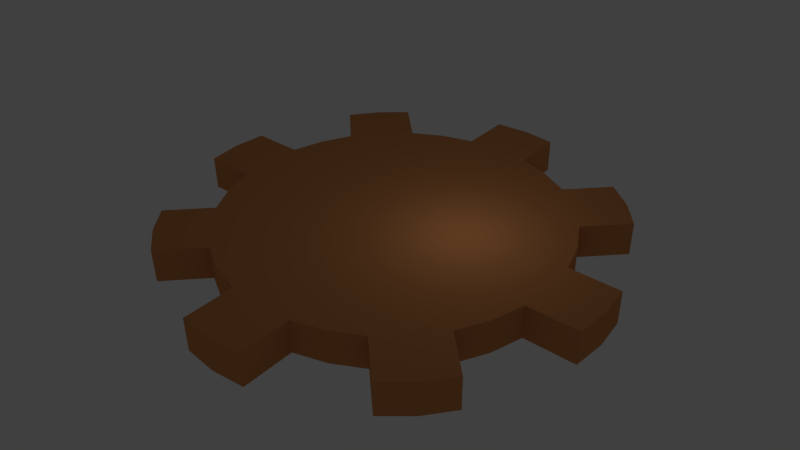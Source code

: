 # Source: untitled.blend  (saved by Blender 2.65.0; exported with 4.5.12 LTS)
import bpy
from mathutils import Matrix  # noqa: F401  (used for matrix-valued properties, if any)

bpy.ops.wm.read_factory_settings(use_empty=True)
scene = bpy.context.scene
scene.name = 'Scene'

# ---- collections
col_collection_1 = bpy.data.collections.new('Collection 1'); scene.collection.children.link(col_collection_1)

# ---- materials (node trees are filled in below, after node groups)
mat_platecolor1 = bpy.data.materials.new('PlateColor1')
mat_platecolor1.alpha_threshold = 0.0
mat_platecolor1.use_transparent_shadow = False
mat_platecolor1.preview_render_type = 'CUBE'
mat_platecolor1.diffuse_color = (0.6939, 0.2789, 0.09759, 1.0)
mat_platecolor1.roughness = 0.5
mat_platecolor1.line_color = (0.0, 0.0, 0.0, 1.0)

# ---- material node trees

# ---- world
world_world = bpy.data.worlds.new('World'); scene.world = world_world
world_world.color = (0.05088, 0.05088, 0.05088)
world_world.use_sun_shadow = False
world_world.sun_shadow_jitter_overblur = 0.0
world_world.cycles.sampling_method = 'MANUAL'
world_world.cycles.sample_map_resolution = 256

# ---- cameras
cam_camera = bpy.data.cameras.new('Camera')
cam_camera.clip_end = 100.0
cam_camera.lens = 35.0
cam_camera.sensor_width = 32.0
cam_camera.sensor_height = 18.0
cam_camera.ortho_scale = 7.314
cam_camera.dof.focus_distance = 0.0
cam_camera.dof.aperture_fstop = 128.0

# ---- lights
light_lamp = bpy.data.lights.new('Lamp', 'POINT')
light_lamp.transmission_factor = 0.0
light_lamp.cutoff_distance = 30.0
light_lamp.energy = 100.0
light_lamp.shadow_buffer_clip_start = 1.001
light_lamp.shadow_soft_size = 0.1
light_lamp.shadow_maximum_resolution = 0.006
light_lamp.use_absolute_resolution = True
light_lamp.cycles.use_multiple_importance_sampling = False

# ---- meshes
me_cylinder = bpy.data.meshes.new('Cylinder')
me_cylinder.from_pydata([(0.0, 1.0, -1.0), (0.0, 1.0, 1.0), (0.1951, 0.9808, -1.0), (0.1951, 0.9808, 1.0), (0.3827, 0.9239, -1.0), (0.3827, 0.9239, 1.0), (0.5556, 0.8315, -1.0), (0.5556, 0.8315, 1.0), (0.7071, 0.7071, -1.0), (0.7071, 0.7071, 1.0), (0.8315, 0.5556, -1.0), (0.8315, 0.5556, 1.0), (0.9239, 0.3827, -1.0), (0.9239, 0.3827, 1.0), (0.9808, 0.1951, -1.0), (0.9808, 0.1951, 1.0), (1.0, 7.55e-08, -1.0), (1.0, 7.55e-08, 1.0), (0.9808, -0.1951, -1.0), (0.9808, -0.1951, 1.0), (0.9239, -0.3827, -1.0), (0.9239, -0.3827, 1.0), (0.8315, -0.5556, -1.0), (0.8315, -0.5556, 1.0), (0.7071, -0.7071, -1.0), (0.7071, -0.7071, 1.0), (0.5556, -0.8315, -1.0), (0.5556, -0.8315, 1.0), (0.3827, -0.9239, -1.0), (0.3827, -0.9239, 1.0), (0.1951, -0.9808, -1.0), (0.1951, -0.9808, 1.0), (-3.258e-07, -1.0, -1.0), (-3.258e-07, -1.0, 1.0), (-0.1951, -0.9808, -1.0), (-0.1951, -0.9808, 1.0), (-0.3827, -0.9239, -1.0), (-0.3827, -0.9239, 1.0), (-0.5556, -0.8315, -1.0), (-0.5556, -0.8315, 1.0), (-0.7071, -0.7071, -1.0), (-0.7071, -0.7071, 1.0), (-0.8315, -0.5556, -1.0), (-0.8315, -0.5556, 1.0), (-0.9239, -0.3827, -1.0), (-0.9239, -0.3827, 1.0), (-0.9808, -0.1951, -1.0), (-0.9808, -0.1951, 1.0), (-1.0, 9.656e-07, -1.0), (-1.0, 9.656e-07, 1.0), (-0.9808, 0.1951, -1.0), (-0.9808, 0.1951, 1.0), (-0.9239, 0.3827, -1.0), (-0.9239, 0.3827, 1.0), (-0.8315, 0.5556, -1.0), (-0.8315, 0.5556, 1.0), (-0.7071, 0.7071, -1.0), (-0.7071, 0.7071, 1.0), (-0.5556, 0.8315, -1.0), (-0.5556, 0.8315, 1.0), (-0.3827, 0.9239, -1.0), (-0.3827, 0.9239, 1.0), (-0.1951, 0.9808, -1.0), (-0.1951, 0.9808, 1.0), (0.1951, -1.285, -1.0), (0.1951, -1.285, 1.0), (-3.258e-07, -1.304, -1.0), (-3.258e-07, -1.304, 1.0), (-0.1951, -1.285, -1.0), (-0.1951, -1.285, 1.0), (1.044, -0.7681, -1.0), (1.044, -0.7681, 1.0), (0.9196, -0.9196, -1.0), (0.9196, -0.9196, 1.0), (0.7681, -1.044, -1.0), (0.7681, -1.044, 1.0), (1.282, 0.1951, -1.0), (1.282, 0.1951, 1.0), (1.301, 1.217e-07, -1.0), (1.301, 1.217e-07, 1.0), (1.282, -0.1951, -1.0), (1.282, -0.1951, 1.0), (0.7672, 1.043, -1.0), (0.7672, 1.043, 1.0), (0.9188, 0.9188, -1.0), (0.9188, 0.9188, 1.0), (1.043, 0.7672, -1.0), (1.043, 0.7672, 1.0), (1.159e-07, 1.303, -1.0), (1.159e-07, 1.303, 1.0), (0.1951, 1.284, -1.0), (0.1951, 1.284, 1.0), (-0.1951, 1.284, -1.0), (-0.1951, 1.284, 1.0), (-1.048, 0.7719, -1.0), (-1.048, 0.7719, 1.0), (-0.9234, 0.9234, -1.0), (-0.9234, 0.9234, 1.0), (-0.7719, 1.048, -1.0), (-0.7719, 1.048, 1.0), (-1.284, -0.1951, -1.0), (-1.284, -0.1951, 1.0), (-1.304, 1.243e-06, -1.0), (-1.304, 1.243e-06, 1.0), (-1.284, 0.1951, -1.0), (-1.284, 0.1951, 1.0), (-0.7682, -1.044, -1.0), (-0.7682, -1.044, 1.0), (-0.9198, -0.9198, -1.0), (-0.9198, -0.9198, 1.0), (-1.044, -0.7682, -1.0), (-1.044, -0.7682, 1.0)], [], [(2, 0, 88, 90), (2, 3, 5, 4), (4, 5, 7, 6), (9, 11, 87, 85), (7, 9, 85, 83), (10, 11, 13, 12), (12, 13, 15, 14), (19, 18, 80, 81), (14, 15, 77, 76), (18, 19, 21, 20), (20, 21, 23, 22), (25, 27, 75, 73), (23, 25, 73, 71), (26, 27, 29, 28), (28, 29, 31, 30), (35, 34, 68, 69), (30, 31, 65, 64), (34, 35, 37, 36), (36, 37, 39, 38), (40, 38, 106, 108), (41, 43, 111, 109), (42, 43, 45, 44), (44, 45, 47, 46), (51, 50, 104, 105), (46, 47, 101, 100), (50, 51, 53, 52), (52, 53, 55, 54), (56, 54, 94, 96), (57, 59, 99, 97), (58, 59, 61, 60), (3, 1, 63, 61, 59, 57, 55, 53, 51, 49, 47, 45, 43, 41, 39, 37, 35, 33, 31, 29, 27, 25, 23, 21, 19, 17, 15, 13, 11, 9, 7, 5), (1, 3, 91, 89), (60, 61, 63, 62), (0, 2, 4, 6, 8, 10, 12, 14, 16, 18, 20, 22, 24, 26, 28, 30, 32, 34, 36, 38, 40, 42, 44, 46, 48, 50, 52, 54, 56, 58, 60, 62), (64, 65, 67, 66), (66, 67, 69, 68), (31, 33, 67, 65), (33, 35, 69, 67), (32, 30, 64, 66), (34, 32, 66, 68), (70, 71, 73, 72), (72, 73, 75, 74), (24, 22, 70, 72), (26, 24, 72, 74), (22, 23, 71, 70), (27, 26, 74, 75), (76, 77, 79, 78), (78, 79, 81, 80), (15, 17, 79, 77), (17, 19, 81, 79), (16, 14, 76, 78), (18, 16, 78, 80), (82, 83, 85, 84), (84, 85, 87, 86), (8, 6, 82, 84), (10, 8, 84, 86), (6, 7, 83, 82), (11, 10, 86, 87), (88, 89, 91, 90), (92, 93, 89, 88), (63, 1, 89, 93), (3, 2, 90, 91), (0, 62, 92, 88), (62, 63, 93, 92), (94, 95, 97, 96), (96, 97, 99, 98), (58, 56, 96, 98), (54, 55, 95, 94), (59, 58, 98, 99), (55, 57, 97, 95), (100, 101, 103, 102), (102, 103, 105, 104), (47, 49, 103, 101), (49, 51, 105, 103), (48, 46, 100, 102), (50, 48, 102, 104), (106, 107, 109, 108), (108, 109, 111, 110), (42, 40, 108, 110), (38, 39, 107, 106), (43, 42, 110, 111), (39, 41, 109, 107)])
me_cylinder.materials.append(mat_platecolor1)
me_cylinder.use_remesh_preserve_volume = False
me_cylinder.use_remesh_preserve_attributes = False
me_cylinder.use_mirror_vertex_groups = False
me_cylinder.update()

# ---- objects
ob_cylinder = bpy.data.objects.new('Cylinder', me_cylinder)
ob_lamp = bpy.data.objects.new('Lamp', light_lamp)
ob_camera = bpy.data.objects.new('Camera', cam_camera)

# ---- transforms, parenting, visibility, modifiers, constraints
ob_cylinder.location = (0.0, 0.0, 0.0)
ob_cylinder.scale = (10.0, 10.0, 1.0)
ob_cylinder.lineart.crease_threshold = 0.0
ob_lamp.location = (4.076, 1.005, 5.904)
ob_lamp.rotation_euler = (0.6503, 0.05522, 1.866)
ob_lamp.lock_rotations_4d = False
ob_lamp.empty_display_type = 'ARROWS'
ob_lamp.color = (0.0, 0.0, 0.0, 0.0)
ob_lamp.lineart.crease_threshold = 0.0
ob_camera.location = (26.44, -30.36, 26.87)
ob_camera.rotation_euler = (0.9903, 0.01018, 0.7018)
ob_camera.scale = (1.0, 1.0, 1.0)
ob_camera.lock_rotations_4d = False
ob_camera.empty_display_type = 'ARROWS'
ob_camera.color = (0.0, 0.0, 0.0, 0.0)
ob_camera.display_type = 'WIRE'
ob_camera.lineart.crease_threshold = 0.0

# ---- collection membership
col_collection_1.objects.link(ob_cylinder)
col_collection_1.objects.link(ob_lamp)
col_collection_1.objects.link(ob_camera)

# ---- scene / render settings (as saved in the file)
scene.camera = ob_camera
scene.frame_start = 1; scene.frame_end = 250; scene.frame_set(1)
scene.render.engine = 'BLENDER_EEVEE_NEXT'
scene.render.image_settings.color_mode = 'RGB'
scene.render.image_settings.compression = 90
scene.render.resolution_percentage = 50
scene.render.dither_intensity = 0.0
scene.render.bake_margin = 2
scene.render.bake_bias = 0.0
scene.cycles.use_denoising = False
scene.cycles.samples = 10
scene.cycles.sampling_pattern = 'TABULATED_SOBOL'
scene.cycles.light_sampling_threshold = 0.0
scene.cycles.use_adaptive_sampling = False
scene.cycles.use_light_tree = False
scene.cycles.blur_glossy = 0.0
scene.cycles.volume_bounces = 1
scene.cycles.pixel_filter_type = 'GAUSSIAN'
scene.cycles.sample_clamp_indirect = 0.0
scene.view_settings.view_transform = 'Standard'
bpy.context.view_layer.update()
